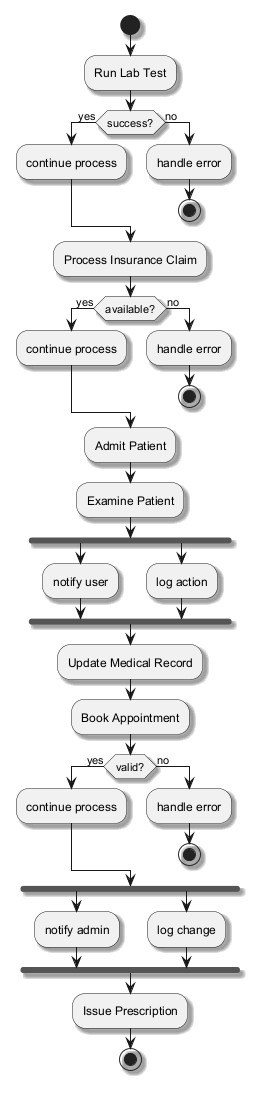

The diagram above was rendered by PlantUML. Its source (embedded in the PNG):
@startuml
skinparam shadowing true
start
:Run Lab Test;
if (success?) then (yes)
:continue process;
else (no)
:handle error;
stop
endif
:Process Insurance Claim;
if (available?) then (yes)
:continue process;
else (no)
:handle error;
stop
endif
:Admit Patient;
:Examine Patient;
fork
:notify user;
fork again
:log action;
end fork
:Update Medical Record;
:Book Appointment;
if (valid?) then (yes)
:continue process;
else (no)
:handle error;
stop
endif
fork
:notify admin;
fork again
:log change;
end fork
:Issue Prescription;
stop
@enduml